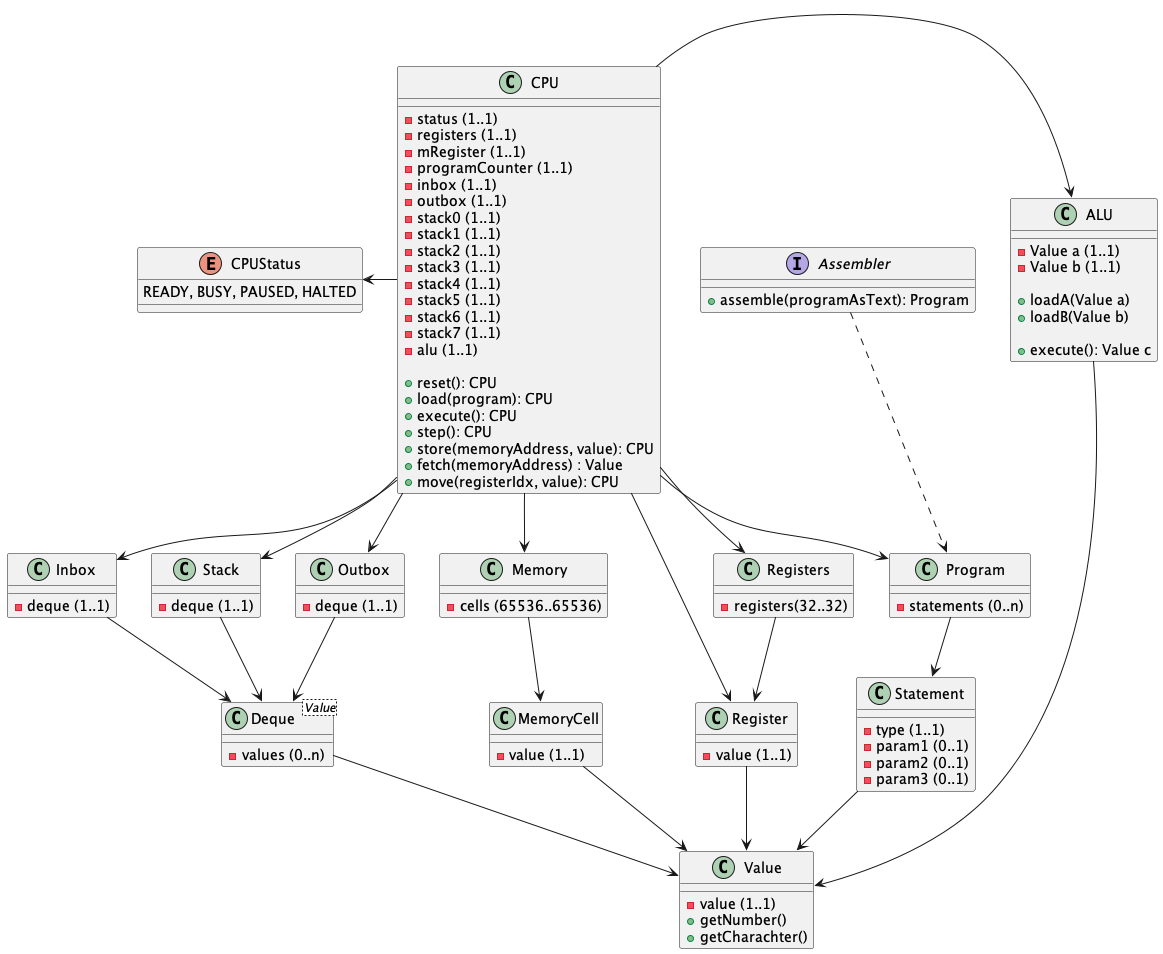

The diagram above was rendered by PlantUML. Its source (embedded in the PNG):
@startuml

class Register {
  -value (1..1)
}

class Registers {
  -registers(32..32)
}

class Inbox {
  -deque (1..1)
}

class Stack {
  -deque (1..1)
}

class Outbox
{
  -deque (1..1)
}

class ALU {
  -Value a (1..1)
  -Value b (1..1)

  +loadA(Value a)
  +loadB(Value b)

  +execute(): Value c
}

class Memory {
  -cells (65536..65536)
}

class MemoryCell {
 -value (1..1)
}

class Value {
  -value (1..1)
  +getNumber()
  +getCharachter()
}

class Deque<Value> {
  -values (0..n)
}

class CPU {
  -status (1..1)
  -registers (1..1)
  -mRegister (1..1)
  -programCounter (1..1)
  -inbox (1..1)
  -outbox (1..1)
  -stack0 (1..1)
  -stack1 (1..1)
  -stack2 (1..1)
  -stack3 (1..1)
  -stack4 (1..1)
  -stack5 (1..1)
  -stack6 (1..1)
  -stack7 (1..1)
  -alu (1..1)

  +reset(): CPU
  +load(program): CPU
  +execute(): CPU
  +step(): CPU
  +store(memoryAddress, value): CPU
  +fetch(memoryAddress) : Value
  +move(registerIdx, value): CPU
}

enum CPUStatus {
  READY, BUSY, PAUSED, HALTED
}

class Program {
  -statements (0..n)
}

class Statement {
  -type (1..1)
  -param1 (0..1)
  -param2 (0..1)
  -param3 (0..1)
}

interface Assembler {
  +assemble(programAsText): Program
}

CPU -down-> Registers
CPU -down-> Register
CPU -down-> Inbox
CPU -down-> Outbox
CPU -right-> ALU
CPU -down-> Memory
CPU -down-> Stack
CPU -down-> Program
CPU -left-> CPUStatus
Memory -down-> MemoryCell
Registers -down-> Register
MemoryCell -down-> Value
Register -down-> Value
Inbox -down-> Deque
Outbox -down-> Deque
Stack -down-> Deque
ALU -down-> Value
Deque -down-> Value
Program -down-> Statement
Statement -down-> Value
Assembler .down.> Program

@enduml